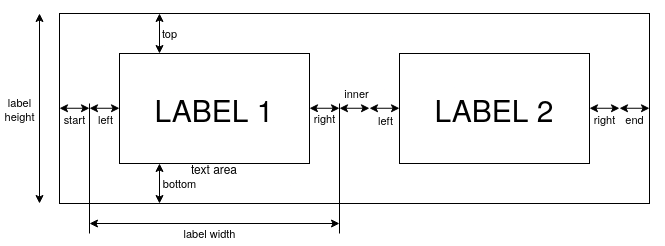

The diagram above was exported from draw.io. Its source (the exported page's mxGraphModel, read from the mxfile embedded in the PNG):
<mxGraphModel dx="438" dy="252" grid="1" gridSize="10" guides="1" tooltips="1" connect="1" arrows="1" fold="1" page="1" pageScale="1" pageWidth="850" pageHeight="1100" math="0" shadow="0">
  <root>
    <mxCell id="0" />
    <mxCell id="1" parent="0" />
    <mxCell id="XUOWLNwZGdbx2JLZoLV9-1" value="" style="rounded=0;whiteSpace=wrap;html=1;" parent="1" vertex="1">
      <mxGeometry x="160" y="120" width="590" height="190" as="geometry" />
    </mxCell>
    <mxCell id="XUOWLNwZGdbx2JLZoLV9-2" value="LABEL 1" style="rounded=0;whiteSpace=wrap;html=1;verticalAlign=middle;labelPosition=center;verticalLabelPosition=middle;align=center;fontSize=30;" parent="1" vertex="1">
      <mxGeometry x="220" y="160" width="190" height="110" as="geometry" />
    </mxCell>
    <mxCell id="XUOWLNwZGdbx2JLZoLV9-3" value="" style="endArrow=classic;startArrow=classic;html=1;rounded=0;exitX=0.25;exitY=0;exitDx=0;exitDy=0;" parent="1" edge="1">
      <mxGeometry width="50" height="50" relative="1" as="geometry">
        <mxPoint x="260" y="160" as="sourcePoint" />
        <mxPoint x="260" y="120" as="targetPoint" />
      </mxGeometry>
    </mxCell>
    <mxCell id="XUOWLNwZGdbx2JLZoLV9-4" value="&lt;div&gt;top&lt;/div&gt;" style="edgeLabel;html=1;align=center;verticalAlign=middle;resizable=0;points=[];" parent="XUOWLNwZGdbx2JLZoLV9-3" vertex="1" connectable="0">
      <mxGeometry x="-0.35" relative="1" as="geometry">
        <mxPoint x="10" y="-7" as="offset" />
      </mxGeometry>
    </mxCell>
    <mxCell id="XUOWLNwZGdbx2JLZoLV9-5" value="" style="endArrow=classic;startArrow=classic;html=1;rounded=0;exitX=0.25;exitY=0;exitDx=0;exitDy=0;" parent="1" edge="1">
      <mxGeometry width="50" height="50" relative="1" as="geometry">
        <mxPoint x="260" y="310" as="sourcePoint" />
        <mxPoint x="260" y="270" as="targetPoint" />
      </mxGeometry>
    </mxCell>
    <mxCell id="XUOWLNwZGdbx2JLZoLV9-7" value="bottom" style="edgeLabel;html=1;align=center;verticalAlign=middle;resizable=0;points=[];" parent="XUOWLNwZGdbx2JLZoLV9-5" vertex="1" connectable="0">
      <mxGeometry x="-0.3" y="-1" relative="1" as="geometry">
        <mxPoint x="19" y="-6" as="offset" />
      </mxGeometry>
    </mxCell>
    <mxCell id="XUOWLNwZGdbx2JLZoLV9-8" value="" style="endArrow=classic;startArrow=classic;html=1;rounded=0;" parent="1" edge="1">
      <mxGeometry width="50" height="50" relative="1" as="geometry">
        <mxPoint x="140" y="310" as="sourcePoint" />
        <mxPoint x="140" y="120" as="targetPoint" />
      </mxGeometry>
    </mxCell>
    <mxCell id="XUOWLNwZGdbx2JLZoLV9-9" value="&lt;div&gt;label&lt;/div&gt;&lt;div&gt;height&lt;br&gt;&lt;/div&gt;" style="edgeLabel;html=1;align=center;verticalAlign=middle;resizable=0;points=[];" parent="XUOWLNwZGdbx2JLZoLV9-8" vertex="1" connectable="0">
      <mxGeometry x="-0.3" y="-1" relative="1" as="geometry">
        <mxPoint x="-21" y="-28" as="offset" />
      </mxGeometry>
    </mxCell>
    <mxCell id="XUOWLNwZGdbx2JLZoLV9-10" value="" style="endArrow=classic;startArrow=classic;html=1;rounded=0;" parent="1" edge="1">
      <mxGeometry width="50" height="50" relative="1" as="geometry">
        <mxPoint x="440" y="330" as="sourcePoint" />
        <mxPoint x="190" y="330" as="targetPoint" />
      </mxGeometry>
    </mxCell>
    <mxCell id="XUOWLNwZGdbx2JLZoLV9-11" value="label width" style="edgeLabel;html=1;align=center;verticalAlign=middle;resizable=0;points=[];" parent="XUOWLNwZGdbx2JLZoLV9-10" vertex="1" connectable="0">
      <mxGeometry x="-0.3" y="-1" relative="1" as="geometry">
        <mxPoint x="-43" y="11" as="offset" />
      </mxGeometry>
    </mxCell>
    <mxCell id="XUOWLNwZGdbx2JLZoLV9-14" value="" style="endArrow=classic;startArrow=classic;html=1;rounded=0;" parent="1" edge="1">
      <mxGeometry width="50" height="50" relative="1" as="geometry">
        <mxPoint x="160" y="214.75" as="sourcePoint" />
        <mxPoint x="190" y="214.75" as="targetPoint" />
      </mxGeometry>
    </mxCell>
    <mxCell id="XUOWLNwZGdbx2JLZoLV9-15" value="start" style="edgeLabel;html=1;align=center;verticalAlign=middle;resizable=0;points=[];" parent="XUOWLNwZGdbx2JLZoLV9-14" vertex="1" connectable="0">
      <mxGeometry x="-0.3" y="-1" relative="1" as="geometry">
        <mxPoint x="4" y="10" as="offset" />
      </mxGeometry>
    </mxCell>
    <mxCell id="xlp5skJBDxXwqGaGrBws-1" value="" style="endArrow=classic;startArrow=classic;html=1;rounded=0;" edge="1" parent="1">
      <mxGeometry width="50" height="50" relative="1" as="geometry">
        <mxPoint x="190" y="214.75" as="sourcePoint" />
        <mxPoint x="220" y="214.75" as="targetPoint" />
      </mxGeometry>
    </mxCell>
    <mxCell id="xlp5skJBDxXwqGaGrBws-2" value="&lt;div&gt;left&lt;/div&gt;" style="edgeLabel;html=1;align=center;verticalAlign=middle;resizable=0;points=[];" vertex="1" connectable="0" parent="xlp5skJBDxXwqGaGrBws-1">
      <mxGeometry x="-0.3" y="-1" relative="1" as="geometry">
        <mxPoint x="5" y="10" as="offset" />
      </mxGeometry>
    </mxCell>
    <mxCell id="xlp5skJBDxXwqGaGrBws-3" value="" style="endArrow=classic;startArrow=classic;html=1;rounded=0;" edge="1" parent="1">
      <mxGeometry width="50" height="50" relative="1" as="geometry">
        <mxPoint x="440" y="214.75" as="sourcePoint" />
        <mxPoint x="470" y="214.75" as="targetPoint" />
      </mxGeometry>
    </mxCell>
    <mxCell id="xlp5skJBDxXwqGaGrBws-4" value="inner" style="edgeLabel;html=1;align=center;verticalAlign=middle;resizable=0;points=[];" vertex="1" connectable="0" parent="xlp5skJBDxXwqGaGrBws-3">
      <mxGeometry x="-0.3" y="-1" relative="1" as="geometry">
        <mxPoint x="6" y="-16" as="offset" />
      </mxGeometry>
    </mxCell>
    <mxCell id="xlp5skJBDxXwqGaGrBws-5" value="" style="endArrow=classic;startArrow=classic;html=1;rounded=0;" edge="1" parent="1">
      <mxGeometry width="50" height="50" relative="1" as="geometry">
        <mxPoint x="470" y="214.75" as="sourcePoint" />
        <mxPoint x="500" y="214.75" as="targetPoint" />
      </mxGeometry>
    </mxCell>
    <mxCell id="xlp5skJBDxXwqGaGrBws-6" value="&lt;div&gt;left&lt;/div&gt;" style="edgeLabel;html=1;align=center;verticalAlign=middle;resizable=0;points=[];" vertex="1" connectable="0" parent="xlp5skJBDxXwqGaGrBws-5">
      <mxGeometry x="-0.3" y="-1" relative="1" as="geometry">
        <mxPoint x="5" y="11" as="offset" />
      </mxGeometry>
    </mxCell>
    <mxCell id="xlp5skJBDxXwqGaGrBws-7" value="" style="endArrow=classic;startArrow=classic;html=1;rounded=0;" edge="1" parent="1">
      <mxGeometry width="50" height="50" relative="1" as="geometry">
        <mxPoint x="410" y="214.75" as="sourcePoint" />
        <mxPoint x="440" y="214.75" as="targetPoint" />
      </mxGeometry>
    </mxCell>
    <mxCell id="xlp5skJBDxXwqGaGrBws-8" value="right" style="edgeLabel;html=1;align=center;verticalAlign=middle;resizable=0;points=[];" vertex="1" connectable="0" parent="xlp5skJBDxXwqGaGrBws-7">
      <mxGeometry x="-0.3" y="-1" relative="1" as="geometry">
        <mxPoint x="4" y="9" as="offset" />
      </mxGeometry>
    </mxCell>
    <mxCell id="xlp5skJBDxXwqGaGrBws-10" value="" style="endArrow=none;html=1;rounded=0;" edge="1" parent="1">
      <mxGeometry width="50" height="50" relative="1" as="geometry">
        <mxPoint x="440" y="340" as="sourcePoint" />
        <mxPoint x="440" y="210" as="targetPoint" />
      </mxGeometry>
    </mxCell>
    <mxCell id="xlp5skJBDxXwqGaGrBws-11" value="" style="endArrow=none;html=1;rounded=0;" edge="1" parent="1">
      <mxGeometry width="50" height="50" relative="1" as="geometry">
        <mxPoint x="190" y="340" as="sourcePoint" />
        <mxPoint x="190" y="210" as="targetPoint" />
      </mxGeometry>
    </mxCell>
    <mxCell id="xlp5skJBDxXwqGaGrBws-12" value="text area" style="text;html=1;align=center;verticalAlign=middle;whiteSpace=wrap;rounded=0;" vertex="1" parent="1">
      <mxGeometry x="220" y="260" width="190" height="30" as="geometry" />
    </mxCell>
    <mxCell id="xlp5skJBDxXwqGaGrBws-16" value="LABEL 2" style="rounded=0;whiteSpace=wrap;html=1;verticalAlign=middle;labelPosition=center;verticalLabelPosition=middle;align=center;fontSize=30;" vertex="1" parent="1">
      <mxGeometry x="500" y="160" width="190" height="110" as="geometry" />
    </mxCell>
    <mxCell id="xlp5skJBDxXwqGaGrBws-21" value="" style="endArrow=classic;startArrow=classic;html=1;rounded=0;" edge="1" parent="1">
      <mxGeometry width="50" height="50" relative="1" as="geometry">
        <mxPoint x="690" y="214.75" as="sourcePoint" />
        <mxPoint x="720" y="214.75" as="targetPoint" />
      </mxGeometry>
    </mxCell>
    <mxCell id="xlp5skJBDxXwqGaGrBws-22" value="right" style="edgeLabel;html=1;align=center;verticalAlign=middle;resizable=0;points=[];" vertex="1" connectable="0" parent="xlp5skJBDxXwqGaGrBws-21">
      <mxGeometry x="-0.3" y="-1" relative="1" as="geometry">
        <mxPoint x="4" y="10" as="offset" />
      </mxGeometry>
    </mxCell>
    <mxCell id="xlp5skJBDxXwqGaGrBws-23" value="" style="endArrow=classic;startArrow=classic;html=1;rounded=0;" edge="1" parent="1">
      <mxGeometry width="50" height="50" relative="1" as="geometry">
        <mxPoint x="720" y="214.75" as="sourcePoint" />
        <mxPoint x="750" y="214.75" as="targetPoint" />
      </mxGeometry>
    </mxCell>
    <mxCell id="xlp5skJBDxXwqGaGrBws-24" value="end" style="edgeLabel;html=1;align=center;verticalAlign=middle;resizable=0;points=[];" vertex="1" connectable="0" parent="xlp5skJBDxXwqGaGrBws-23">
      <mxGeometry x="-0.3" y="-1" relative="1" as="geometry">
        <mxPoint x="4" y="10" as="offset" />
      </mxGeometry>
    </mxCell>
  </root>
</mxGraphModel>